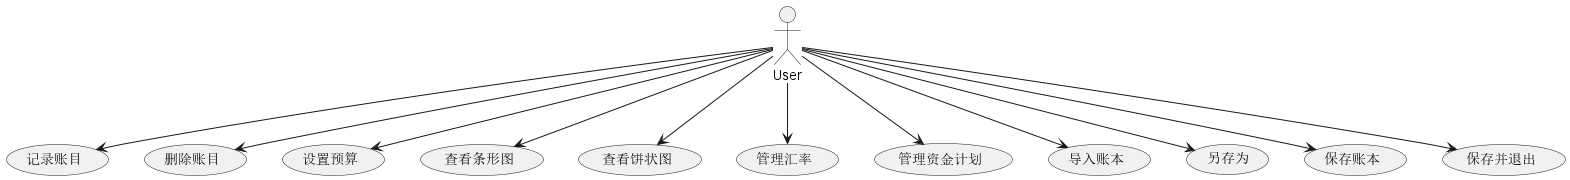

The diagram above was rendered by PlantUML. Its source (embedded in the PNG):
@startuml
actor User

usecase "记录账目" as UC1
usecase "删除账目" as UC2
usecase "设置预算" as UC3
usecase "查看条形图" as UC4
usecase "查看饼状图" as UC5
usecase "管理汇率" as UC6
usecase "管理资金计划" as UC7
usecase "导入账本" as UC8
usecase "另存为" as UC9
usecase "保存账本" as UC10
usecase "保存并退出" as UC11

User --> UC1
User --> UC2
User --> UC3
User --> UC4
User --> UC5
User --> UC6
User --> UC7
User --> UC8
User --> UC9
User --> UC10
User --> UC11
@enduml